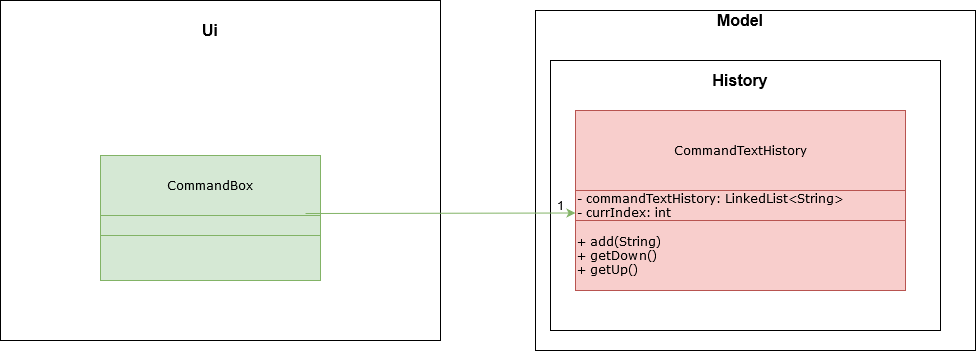

The diagram above was exported from draw.io. Its source (the exported page's mxGraphModel, read from the mxfile embedded in the PNG):
<mxGraphModel dx="868" dy="1305" grid="1" gridSize="10" guides="1" tooltips="1" connect="1" arrows="1" fold="1" page="1" pageScale="1" pageWidth="1169" pageHeight="826" background="#ffffff" math="0" shadow="0">
  <root>
    <mxCell id="0" />
    <mxCell id="1" parent="0" />
    <mxCell id="fUnf5Qur-6vAs5JohgU7-8" value="" style="rounded=0;whiteSpace=wrap;html=1;fontFamily=Verdana;" parent="1" vertex="1">
      <mxGeometry x="10" y="-400" width="440" height="340" as="geometry" />
    </mxCell>
    <mxCell id="m57q-6odmkqAWLDVWvmi-114" value="" style="group;fillColor=#f8cecc;strokeColor=#b85450;shadow=0;" parent="1" vertex="1" connectable="0">
      <mxGeometry x="585" y="-290" width="400" height="240" as="geometry" />
    </mxCell>
    <mxCell id="fUnf5Qur-6vAs5JohgU7-6" value="" style="rounded=0;whiteSpace=wrap;html=1;fontFamily=Verdana;" parent="m57q-6odmkqAWLDVWvmi-114" vertex="1">
      <mxGeometry x="-40" y="-100" width="440" height="340" as="geometry" />
    </mxCell>
    <mxCell id="m57q-6odmkqAWLDVWvmi-104" value="CommandTextHistory" style="text;html=1;strokeColor=#b85450;fillColor=#f8cecc;align=center;verticalAlign=middle;whiteSpace=wrap;rounded=0;fontFamily=Verdana;shadow=0;" parent="m57q-6odmkqAWLDVWvmi-114" vertex="1">
      <mxGeometry width="330" height="80" as="geometry" />
    </mxCell>
    <mxCell id="m57q-6odmkqAWLDVWvmi-105" value="&lt;div align=&quot;left&quot;&gt;- commandTextHistory: LinkedList&amp;lt;String&amp;gt;&lt;/div&gt;&lt;div align=&quot;left&quot;&gt;- currIndex: int&lt;br&gt;&lt;/div&gt;" style="text;html=1;strokeColor=#b85450;fillColor=#f8cecc;align=left;verticalAlign=middle;whiteSpace=wrap;rounded=0;fontFamily=Verdana;shadow=0;" parent="m57q-6odmkqAWLDVWvmi-114" vertex="1">
      <mxGeometry y="80" width="330" height="30" as="geometry" />
    </mxCell>
    <mxCell id="fUnf5Qur-6vAs5JohgU7-3" value="&lt;div align=&quot;left&quot;&gt;+ add(String)&lt;/div&gt;&lt;div align=&quot;left&quot;&gt;+ getDown()&lt;/div&gt;&lt;div align=&quot;left&quot;&gt;+ getUp()&lt;br&gt;&lt;/div&gt;" style="text;html=1;strokeColor=#b85450;fillColor=#f8cecc;align=left;verticalAlign=middle;whiteSpace=wrap;rounded=0;fontFamily=Verdana;shadow=0;" parent="m57q-6odmkqAWLDVWvmi-114" vertex="1">
      <mxGeometry y="110" width="330" height="70" as="geometry" />
    </mxCell>
    <mxCell id="fUnf5Qur-6vAs5JohgU7-13" value="" style="rounded=0;whiteSpace=wrap;html=1;strokeColor=#000000;fillColor=none;" parent="m57q-6odmkqAWLDVWvmi-114" vertex="1">
      <mxGeometry x="-25" y="-50" width="390" height="270" as="geometry" />
    </mxCell>
    <mxCell id="m57q-6odmkqAWLDVWvmi-57" value="CommandBox" style="text;html=1;strokeColor=#82b366;fillColor=#d5e8d4;align=center;verticalAlign=middle;whiteSpace=wrap;rounded=0;fontFamily=Verdana;shadow=0;" parent="1" vertex="1">
      <mxGeometry x="110" y="-245" width="220" height="60" as="geometry" />
    </mxCell>
    <mxCell id="m57q-6odmkqAWLDVWvmi-112" value="" style="text;html=1;strokeColor=#82b366;fillColor=#d5e8d4;align=center;verticalAlign=middle;whiteSpace=wrap;rounded=0;fontFamily=Verdana;shadow=0;" parent="1" vertex="1">
      <mxGeometry x="110" y="-185" width="220" height="35" as="geometry" />
    </mxCell>
    <mxCell id="m57q-6odmkqAWLDVWvmi-113" value="" style="text;html=1;strokeColor=#82b366;fillColor=#d5e8d4;align=center;verticalAlign=middle;whiteSpace=wrap;rounded=0;fontFamily=Verdana;shadow=0;" parent="1" vertex="1">
      <mxGeometry x="110" y="-165" width="220" height="45" as="geometry" />
    </mxCell>
    <mxCell id="fUnf5Qur-6vAs5JohgU7-4" value="&lt;font style=&quot;font-size: 16px&quot;&gt;&lt;b&gt;Ui&lt;/b&gt;&lt;/font&gt;" style="text;html=1;strokeColor=none;fillColor=none;align=center;verticalAlign=middle;whiteSpace=wrap;rounded=0;" parent="1" vertex="1">
      <mxGeometry x="200" y="-380" width="40" height="20" as="geometry" />
    </mxCell>
    <mxCell id="fUnf5Qur-6vAs5JohgU7-7" value="&lt;b&gt;&lt;font style=&quot;font-size: 16px&quot;&gt;Model&lt;/font&gt;&lt;/b&gt;" style="text;html=1;strokeColor=none;fillColor=none;align=center;verticalAlign=middle;whiteSpace=wrap;rounded=0;" parent="1" vertex="1">
      <mxGeometry x="730" y="-390" width="40" height="20" as="geometry" />
    </mxCell>
    <mxCell id="fUnf5Qur-6vAs5JohgU7-16" value="&lt;font style=&quot;font-size: 16px&quot;&gt;&lt;b&gt;History&lt;/b&gt;&lt;/font&gt;" style="text;html=1;strokeColor=none;fillColor=none;align=center;verticalAlign=middle;whiteSpace=wrap;rounded=0;" parent="1" vertex="1">
      <mxGeometry x="730" y="-330" width="40" height="20" as="geometry" />
    </mxCell>
    <mxCell id="fUnf5Qur-6vAs5JohgU7-17" value="1" style="text;html=1;align=center;verticalAlign=middle;whiteSpace=wrap;rounded=0;" parent="1" vertex="1">
      <mxGeometry x="550" y="-205" width="40" height="20" as="geometry" />
    </mxCell>
    <mxCell id="m57q-6odmkqAWLDVWvmi-68" value="" style="endArrow=classic;html=1;fontColor=#FFFFFF;exitX=0.932;exitY=-0.057;exitDx=0;exitDy=0;fontFamily=Verdana;entryX=0;entryY=0.75;entryDx=0;entryDy=0;fillColor=#d5e8d4;strokeColor=#82b366;shadow=0;exitPerimeter=0;" parent="1" source="m57q-6odmkqAWLDVWvmi-112" target="m57q-6odmkqAWLDVWvmi-105" edge="1">
      <mxGeometry width="50" height="50" relative="1" as="geometry">
        <mxPoint x="422.5" y="-235" as="sourcePoint" />
        <mxPoint x="620.6400000000001" y="-235.66399999999976" as="targetPoint" />
        <Array as="points" />
      </mxGeometry>
    </mxCell>
  </root>
</mxGraphModel>